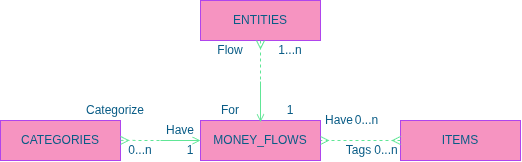

The diagram above was exported from draw.io. Its source (the exported page's mxGraphModel, read from the mxfile embedded in the PNG):
<mxGraphModel dx="471" dy="292" grid="1" gridSize="10" guides="1" tooltips="1" connect="1" arrows="1" fold="1" page="1" pageScale="1" pageWidth="850" pageHeight="1100" math="0" shadow="0">
  <root>
    <mxCell id="0" />
    <mxCell id="1" parent="0" />
    <mxCell id="YLAlpmv4RREB68aAKiFu-1" parent="1" style="whiteSpace=wrap;html=1;align=center;labelBackgroundColor=none;fillColor=#F694C1;strokeColor=#AF45ED;fontColor=#095C86;" value="MONEY_FLOWS" vertex="1">
      <mxGeometry height="40" width="120" x="320" y="200" as="geometry" />
    </mxCell>
    <mxCell id="YLAlpmv4RREB68aAKiFu-2" parent="1" style="whiteSpace=wrap;html=1;align=center;labelBackgroundColor=none;fillColor=#F694C1;strokeColor=#AF45ED;fontColor=#095C86;" value="ENTITIES" vertex="1">
      <mxGeometry height="40" width="120" x="320" y="80" as="geometry" />
    </mxCell>
    <mxCell id="YLAlpmv4RREB68aAKiFu-3" parent="1" style="whiteSpace=wrap;html=1;align=center;strokeColor=#AF45ED;fontColor=#095C86;fillColor=#F694C1;labelBackgroundColor=none;" value="CATEGORIES" vertex="1">
      <mxGeometry height="40" width="120" x="120" y="200" as="geometry" />
    </mxCell>
    <mxCell id="YLAlpmv4RREB68aAKiFu-11" parent="1" style="text;html=1;align=center;verticalAlign=middle;whiteSpace=wrap;rounded=0;fontColor=#095C86;labelBackgroundColor=none;" value="Have" vertex="1">
      <mxGeometry height="20" width="60" x="270" y="200" as="geometry" />
    </mxCell>
    <mxCell id="YLAlpmv4RREB68aAKiFu-15" parent="1" style="whiteSpace=wrap;html=1;align=center;strokeColor=#AF45ED;fontColor=#095C86;fillColor=#F694C1;labelBackgroundColor=none;" value="ITEMS" vertex="1">
      <mxGeometry height="40" width="120" x="520" y="200" as="geometry" />
    </mxCell>
    <mxCell id="YLAlpmv4RREB68aAKiFu-16" edge="1" parent="1" source="YLAlpmv4RREB68aAKiFu-15" style="edgeStyle=orthogonalEdgeStyle;rounded=0;orthogonalLoop=1;jettySize=auto;html=1;exitX=0;exitY=0.5;exitDx=0;exitDy=0;entryX=1;entryY=0.5;entryDx=0;entryDy=0;strokeColor=#60E696;fontColor=default;fillColor=#F694C1;startArrow=ERmany;startFill=0;labelBackgroundColor=none;endArrow=ERmany;endFill=0;targetPerimeterSpacing=0;jumpStyle=none;jumpSize=0;dashed=1;enumerate=0;comic=0;ignoreEdge=0;noJump=0;backgroundOutline=0;metaEdit=0;fixDash=0;snapToPoint=0;shadow=0;flowAnimation=0;" target="YLAlpmv4RREB68aAKiFu-1">
      <mxGeometry relative="1" as="geometry">
        <Array as="points" />
        <mxPoint x="421" y="320" as="sourcePoint" />
        <mxPoint x="421" y="240" as="targetPoint" />
      </mxGeometry>
    </mxCell>
    <mxCell id="YLAlpmv4RREB68aAKiFu-17" edge="1" parent="1" source="YLAlpmv4RREB68aAKiFu-33" style="endArrow=none;html=1;rounded=0;strokeColor=#60E696;fontColor=default;fillColor=#F694C1;jumpSize=0;endSize=9;curved=0;labelBackgroundColor=none;flowAnimation=0;exitX=0;exitY=0;exitDx=0;exitDy=0;entryX=0.805;entryY=0.999;entryDx=0;entryDy=0;entryPerimeter=0;" target="YLAlpmv4RREB68aAKiFu-11" value="">
      <mxGeometry relative="1" as="geometry">
        <mxPoint x="270" y="219.84" as="sourcePoint" />
        <mxPoint x="320" y="220" as="targetPoint" />
      </mxGeometry>
    </mxCell>
    <mxCell id="YLAlpmv4RREB68aAKiFu-18" parent="1" style="text;html=1;align=center;verticalAlign=middle;whiteSpace=wrap;rounded=0;fontColor=#095C86;labelBackgroundColor=none;" value="Have" vertex="1">
      <mxGeometry height="20" width="38" x="440" y="190" as="geometry" />
    </mxCell>
    <mxCell id="YLAlpmv4RREB68aAKiFu-19" parent="1" style="text;html=1;align=center;verticalAlign=middle;whiteSpace=wrap;rounded=0;fontColor=#095C86;labelBackgroundColor=none;" value="0...n" vertex="1">
      <mxGeometry height="20" width="28" x="492" y="220" as="geometry" />
    </mxCell>
    <mxCell id="YLAlpmv4RREB68aAKiFu-20" parent="1" style="text;html=1;align=center;verticalAlign=middle;whiteSpace=wrap;rounded=0;fontColor=#095C86;labelBackgroundColor=none;" value="Tags" vertex="1">
      <mxGeometry height="20" width="27" x="465" y="220" as="geometry" />
    </mxCell>
    <mxCell id="YLAlpmv4RREB68aAKiFu-21" parent="1" style="text;html=1;align=center;verticalAlign=middle;whiteSpace=wrap;rounded=0;fontColor=#095C86;labelBackgroundColor=none;" value="0...n" vertex="1">
      <mxGeometry height="20" width="17" x="478" y="190" as="geometry" />
    </mxCell>
    <mxCell id="YLAlpmv4RREB68aAKiFu-31" parent="1" style="text;html=1;align=center;verticalAlign=middle;whiteSpace=wrap;rounded=0;fontColor=#095C86;labelBackgroundColor=none;" value="0...n" vertex="1">
      <mxGeometry height="20" width="60" x="230" y="219.99999999999997" as="geometry" />
    </mxCell>
    <mxCell id="YLAlpmv4RREB68aAKiFu-32" parent="1" style="text;html=1;align=center;verticalAlign=middle;whiteSpace=wrap;rounded=0;fontColor=#095C86;labelBackgroundColor=none;" value="Categorize" vertex="1">
      <mxGeometry height="20" width="70" x="200" y="179.99999999999997" as="geometry" />
    </mxCell>
    <mxCell id="YLAlpmv4RREB68aAKiFu-33" parent="1" style="text;html=1;align=center;verticalAlign=middle;whiteSpace=wrap;rounded=0;fontColor=#095C86;labelBackgroundColor=none;" value="1" vertex="1">
      <mxGeometry height="20" width="60" x="280" y="220" as="geometry" />
    </mxCell>
    <mxCell id="YLAlpmv4RREB68aAKiFu-34" edge="1" parent="1" source="YLAlpmv4RREB68aAKiFu-2" style="edgeStyle=orthogonalEdgeStyle;rounded=0;orthogonalLoop=1;jettySize=auto;html=1;strokeColor=#60E696;fontColor=default;fillColor=#F694C1;startArrow=ERmany;startFill=0;labelBackgroundColor=none;endArrow=open;endFill=0;targetPerimeterSpacing=0;jumpStyle=none;jumpSize=0;dashed=1;enumerate=0;comic=0;ignoreEdge=0;noJump=0;backgroundOutline=0;metaEdit=0;fixDash=0;snapToPoint=0;shadow=0;flowAnimation=0;exitX=0.5;exitY=1;exitDx=0;exitDy=0;entryX=0.5;entryY=0.042;entryDx=0;entryDy=0;entryPerimeter=0;" target="YLAlpmv4RREB68aAKiFu-1">
      <mxGeometry relative="1" as="geometry">
        <Array as="points" />
        <mxPoint x="380" y="150" as="sourcePoint" />
        <mxPoint x="390" y="170" as="targetPoint" />
      </mxGeometry>
    </mxCell>
    <mxCell id="YLAlpmv4RREB68aAKiFu-35" edge="1" parent="1" source="YLAlpmv4RREB68aAKiFu-1" style="endArrow=none;html=1;rounded=0;strokeColor=#60E696;fontColor=default;fillColor=#F694C1;entryX=0.08;entryY=1.032;entryDx=0;entryDy=0;entryPerimeter=0;jumpSize=0;endSize=9;curved=0;labelBackgroundColor=none;flowAnimation=0;exitX=0.5;exitY=-0.008;exitDx=0;exitDy=0;exitPerimeter=0;" value="">
      <mxGeometry relative="1" as="geometry">
        <mxPoint x="380" y="200" as="sourcePoint" />
        <mxPoint x="380" y="161" as="targetPoint" />
      </mxGeometry>
    </mxCell>
    <mxCell id="YLAlpmv4RREB68aAKiFu-36" parent="1" style="text;html=1;align=center;verticalAlign=middle;whiteSpace=wrap;rounded=0;fontColor=#095C86;labelBackgroundColor=none;" value="For" vertex="1">
      <mxGeometry height="20" width="60" x="320" y="180" as="geometry" />
    </mxCell>
    <mxCell id="YLAlpmv4RREB68aAKiFu-37" parent="1" style="text;html=1;align=center;verticalAlign=middle;whiteSpace=wrap;rounded=0;fontColor=#095C86;labelBackgroundColor=none;" value="1...n" vertex="1">
      <mxGeometry height="20" width="60" x="380" y="120" as="geometry" />
    </mxCell>
    <mxCell id="YLAlpmv4RREB68aAKiFu-38" parent="1" style="text;html=1;align=center;verticalAlign=middle;whiteSpace=wrap;rounded=0;fontColor=#095C86;labelBackgroundColor=none;" value="Flow" vertex="1">
      <mxGeometry height="20" width="60" x="320" y="120" as="geometry" />
    </mxCell>
    <mxCell id="YLAlpmv4RREB68aAKiFu-39" parent="1" style="text;html=1;align=center;verticalAlign=middle;whiteSpace=wrap;rounded=0;fontColor=#095C86;labelBackgroundColor=none;" value="1" vertex="1">
      <mxGeometry height="20" width="60" x="380" y="180" as="geometry" />
    </mxCell>
    <mxCell id="YLAlpmv4RREB68aAKiFu-41" edge="1" parent="1" style="endArrow=open;html=1;rounded=0;dashed=1;startArrow=ERmany;startFill=0;endFill=0;labelBackgroundColor=none;strokeColor=#60E696;fontColor=default;" value="">
      <mxGeometry relative="1" as="geometry">
        <Array as="points">
          <mxPoint x="280" y="220" />
        </Array>
        <mxPoint x="240" y="219.9" as="sourcePoint" />
        <mxPoint x="320" y="220" as="targetPoint" />
      </mxGeometry>
    </mxCell>
  </root>
</mxGraphModel>